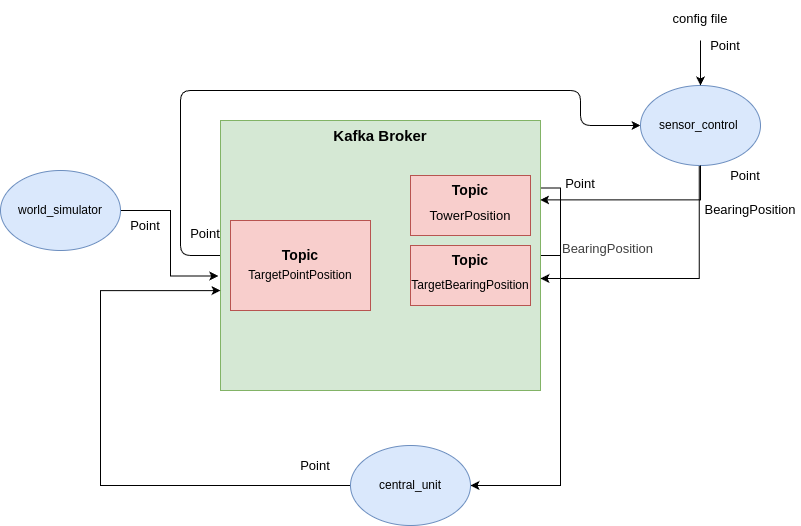

The diagram above was exported from draw.io. Its source (the exported page's mxGraphModel, read from the mxfile embedded in the PNG):
<mxGraphModel dx="1121" dy="1871" grid="1" gridSize="10" guides="1" tooltips="1" connect="1" arrows="1" fold="1" page="1" pageScale="1" pageWidth="850" pageHeight="1100" background="#FFFFFF" math="0" shadow="0">
  <root>
    <mxCell id="0" />
    <mxCell id="1" parent="0" />
    <mxCell id="YGIXSKIUPvS07KThbcYh-12" style="edgeStyle=orthogonalEdgeStyle;rounded=0;orthogonalLoop=1;jettySize=auto;html=1;exitX=1;exitY=0.5;exitDx=0;exitDy=0;entryX=-0.007;entryY=0.576;entryDx=0;entryDy=0;entryPerimeter=0;" parent="1" source="YGIXSKIUPvS07KThbcYh-1" target="YGIXSKIUPvS07KThbcYh-4" edge="1">
      <mxGeometry relative="1" as="geometry">
        <mxPoint x="210" y="270" as="targetPoint" />
      </mxGeometry>
    </mxCell>
    <mxCell id="YGIXSKIUPvS07KThbcYh-1" value="world_simulator" style="ellipse;whiteSpace=wrap;html=1;fillColor=#dae8fc;strokeColor=#6c8ebf;" parent="1" vertex="1">
      <mxGeometry x="20" y="150" width="120" height="80" as="geometry" />
    </mxCell>
    <mxCell id="YGIXSKIUPvS07KThbcYh-3" value="&lt;span style=&quot;font-size: 13px;&quot;&gt;Point&lt;/span&gt;" style="text;html=1;align=center;verticalAlign=middle;whiteSpace=wrap;rounded=0;" parent="1" vertex="1">
      <mxGeometry x="120" y="180" width="90" height="50" as="geometry" />
    </mxCell>
    <mxCell id="YGIXSKIUPvS07KThbcYh-72" style="edgeStyle=orthogonalEdgeStyle;rounded=0;orthogonalLoop=1;jettySize=auto;html=1;exitX=1;exitY=0.25;exitDx=0;exitDy=0;entryX=1;entryY=0.5;entryDx=0;entryDy=0;" parent="1" source="YGIXSKIUPvS07KThbcYh-4" target="YGIXSKIUPvS07KThbcYh-60" edge="1">
      <mxGeometry relative="1" as="geometry" />
    </mxCell>
    <mxCell id="T90Bldic4VG_sOvLO-9--3" style="edgeStyle=orthogonalEdgeStyle;rounded=0;orthogonalLoop=1;jettySize=auto;html=1;exitX=1;exitY=0.5;exitDx=0;exitDy=0;entryX=1;entryY=0.5;entryDx=0;entryDy=0;" parent="1" source="YGIXSKIUPvS07KThbcYh-4" target="YGIXSKIUPvS07KThbcYh-60" edge="1">
      <mxGeometry relative="1" as="geometry">
        <mxPoint x="670" y="520" as="targetPoint" />
      </mxGeometry>
    </mxCell>
    <mxCell id="4" style="edgeStyle=none;html=1;exitX=0;exitY=0.5;exitDx=0;exitDy=0;entryX=0;entryY=0.5;entryDx=0;entryDy=0;" parent="1" source="YGIXSKIUPvS07KThbcYh-4" target="YGIXSKIUPvS07KThbcYh-20" edge="1">
      <mxGeometry relative="1" as="geometry">
        <mxPoint x="200" y="50" as="targetPoint" />
        <Array as="points">
          <mxPoint x="200" y="235" />
          <mxPoint x="200" y="70" />
          <mxPoint x="600" y="70" />
          <mxPoint x="600" y="105" />
        </Array>
      </mxGeometry>
    </mxCell>
    <mxCell id="YGIXSKIUPvS07KThbcYh-4" value="" style="rounded=0;whiteSpace=wrap;html=1;fillColor=#d5e8d4;strokeColor=#82b366;" parent="1" vertex="1">
      <mxGeometry x="240" y="100" width="320" height="270" as="geometry" />
    </mxCell>
    <mxCell id="YGIXSKIUPvS07KThbcYh-8" value="" style="rounded=0;whiteSpace=wrap;html=1;fillColor=#f8cecc;strokeColor=#b85450;align=center;" parent="1" vertex="1">
      <mxGeometry x="250" y="200" width="140" height="90" as="geometry" />
    </mxCell>
    <mxCell id="YGIXSKIUPvS07KThbcYh-11" value="&lt;font style=&quot;font-size: 15px;&quot;&gt;&lt;b&gt;Kafka Broker&lt;/b&gt;&lt;/font&gt;" style="text;html=1;align=center;verticalAlign=middle;whiteSpace=wrap;rounded=0;" parent="1" vertex="1">
      <mxGeometry x="290" y="100" width="220" height="30" as="geometry" />
    </mxCell>
    <mxCell id="YGIXSKIUPvS07KThbcYh-13" value="&lt;font style=&quot;font-size: 14px;&quot;&gt;&lt;b&gt;Topic&lt;/b&gt;&lt;/font&gt;" style="text;html=1;align=center;verticalAlign=middle;whiteSpace=wrap;rounded=0;" parent="1" vertex="1">
      <mxGeometry x="290" y="220" width="60" height="30" as="geometry" />
    </mxCell>
    <mxCell id="YGIXSKIUPvS07KThbcYh-14" value="TargetPointPosition" style="text;html=1;align=center;verticalAlign=middle;whiteSpace=wrap;rounded=0;" parent="1" vertex="1">
      <mxGeometry x="270" y="240" width="100" height="30" as="geometry" />
    </mxCell>
    <mxCell id="YGIXSKIUPvS07KThbcYh-37" style="edgeStyle=orthogonalEdgeStyle;rounded=0;orthogonalLoop=1;jettySize=auto;html=1;exitX=0.5;exitY=1;exitDx=0;exitDy=0;" parent="1" edge="1">
      <mxGeometry relative="1" as="geometry">
        <mxPoint x="560.0000000000002" y="257.9999999999999" as="targetPoint" />
        <mxPoint x="718.72" y="132.5000000000001" as="sourcePoint" />
        <Array as="points">
          <mxPoint x="719" y="258" />
        </Array>
      </mxGeometry>
    </mxCell>
    <mxCell id="YGIXSKIUPvS07KThbcYh-20" value="sensor_control&amp;nbsp;" style="ellipse;whiteSpace=wrap;html=1;fillColor=#dae8fc;strokeColor=#6c8ebf;" parent="1" vertex="1">
      <mxGeometry x="660" y="65" width="120" height="80" as="geometry" />
    </mxCell>
    <mxCell id="YGIXSKIUPvS07KThbcYh-25" value="" style="rounded=0;whiteSpace=wrap;html=1;fillColor=#f8cecc;strokeColor=#b85450;align=center;" parent="1" vertex="1">
      <mxGeometry x="430" y="155" width="120" height="60" as="geometry" />
    </mxCell>
    <mxCell id="YGIXSKIUPvS07KThbcYh-26" value="&lt;font style=&quot;font-size: 14px;&quot;&gt;&lt;b&gt;Topic&lt;/b&gt;&lt;/font&gt;" style="text;html=1;align=center;verticalAlign=middle;whiteSpace=wrap;rounded=0;" parent="1" vertex="1">
      <mxGeometry x="460" y="155" width="60" height="30" as="geometry" />
    </mxCell>
    <mxCell id="YGIXSKIUPvS07KThbcYh-27" value="&lt;span style=&quot;font-size: 13px;&quot;&gt;TowerPosition&lt;/span&gt;" style="text;html=1;align=center;verticalAlign=middle;whiteSpace=wrap;rounded=0;" parent="1" vertex="1">
      <mxGeometry x="440" y="180" width="100" height="30" as="geometry" />
    </mxCell>
    <mxCell id="YGIXSKIUPvS07KThbcYh-30" value="&lt;span style=&quot;font-size: 13px;&quot;&gt;Point&lt;/span&gt;" style="text;html=1;align=center;verticalAlign=middle;whiteSpace=wrap;rounded=0;" parent="1" vertex="1">
      <mxGeometry x="720" y="140" width="90" height="30" as="geometry" />
    </mxCell>
    <mxCell id="YGIXSKIUPvS07KThbcYh-32" value="" style="endArrow=classic;html=1;rounded=0;entryX=0.5;entryY=0;entryDx=0;entryDy=0;" parent="1" target="YGIXSKIUPvS07KThbcYh-20" edge="1">
      <mxGeometry width="50" height="50" relative="1" as="geometry">
        <mxPoint x="720" y="20" as="sourcePoint" />
        <mxPoint x="740" y="-10" as="targetPoint" />
      </mxGeometry>
    </mxCell>
    <mxCell id="YGIXSKIUPvS07KThbcYh-34" value="&lt;span style=&quot;font-size: 13px;&quot;&gt;config file&lt;/span&gt;" style="text;html=1;align=center;verticalAlign=middle;whiteSpace=wrap;rounded=0;" parent="1" vertex="1">
      <mxGeometry x="675" y="-20" width="90" height="35" as="geometry" />
    </mxCell>
    <mxCell id="YGIXSKIUPvS07KThbcYh-42" value="" style="rounded=0;whiteSpace=wrap;html=1;fillColor=#f8cecc;strokeColor=#b85450;align=center;" parent="1" vertex="1">
      <mxGeometry x="430" y="225" width="120" height="60" as="geometry" />
    </mxCell>
    <mxCell id="YGIXSKIUPvS07KThbcYh-43" value="&lt;font style=&quot;font-size: 14px;&quot;&gt;&lt;b&gt;Topic&lt;/b&gt;&lt;/font&gt;" style="text;html=1;align=center;verticalAlign=middle;whiteSpace=wrap;rounded=0;" parent="1" vertex="1">
      <mxGeometry x="460" y="225" width="60" height="30" as="geometry" />
    </mxCell>
    <mxCell id="YGIXSKIUPvS07KThbcYh-44" value="TargetBearingPosition" style="text;html=1;align=center;verticalAlign=middle;whiteSpace=wrap;rounded=0;" parent="1" vertex="1">
      <mxGeometry x="440" y="250" width="100" height="30" as="geometry" />
    </mxCell>
    <mxCell id="YGIXSKIUPvS07KThbcYh-45" value="&lt;span style=&quot;font-size: 13px;&quot;&gt;BearingPosition&lt;/span&gt;" style="text;html=1;align=center;verticalAlign=middle;whiteSpace=wrap;rounded=0;" parent="1" vertex="1">
      <mxGeometry x="720" y="177.5" width="100" height="22.5" as="geometry" />
    </mxCell>
    <mxCell id="YGIXSKIUPvS07KThbcYh-46" style="edgeStyle=orthogonalEdgeStyle;rounded=0;orthogonalLoop=1;jettySize=auto;html=1;exitX=0.5;exitY=1;exitDx=0;exitDy=0;entryX=0.999;entryY=0.294;entryDx=0;entryDy=0;entryPerimeter=0;" parent="1" source="YGIXSKIUPvS07KThbcYh-20" target="YGIXSKIUPvS07KThbcYh-4" edge="1">
      <mxGeometry relative="1" as="geometry" />
    </mxCell>
    <mxCell id="YGIXSKIUPvS07KThbcYh-47" value="&lt;span style=&quot;font-size: 13px;&quot;&gt;Point&lt;/span&gt;" style="text;html=1;align=center;verticalAlign=middle;whiteSpace=wrap;rounded=0;" parent="1" vertex="1">
      <mxGeometry x="700" y="15" width="90" height="20" as="geometry" />
    </mxCell>
    <mxCell id="T90Bldic4VG_sOvLO-9--7" style="edgeStyle=orthogonalEdgeStyle;rounded=0;orthogonalLoop=1;jettySize=auto;html=1;entryX=0;entryY=0.63;entryDx=0;entryDy=0;entryPerimeter=0;" parent="1" source="YGIXSKIUPvS07KThbcYh-60" target="YGIXSKIUPvS07KThbcYh-4" edge="1">
      <mxGeometry relative="1" as="geometry">
        <mxPoint x="140" y="270" as="targetPoint" />
        <Array as="points">
          <mxPoint x="120" y="465" />
          <mxPoint x="120" y="270" />
        </Array>
      </mxGeometry>
    </mxCell>
    <mxCell id="YGIXSKIUPvS07KThbcYh-60" value="central_unit" style="ellipse;whiteSpace=wrap;html=1;fillColor=#dae8fc;strokeColor=#6c8ebf;" parent="1" vertex="1">
      <mxGeometry x="370" y="425" width="120" height="80" as="geometry" />
    </mxCell>
    <mxCell id="YGIXSKIUPvS07KThbcYh-74" value="&lt;span style=&quot;color: rgb(63, 63, 63); font-size: 13px;&quot;&gt;BearingPosition&lt;/span&gt;" style="text;html=1;align=center;verticalAlign=middle;whiteSpace=wrap;rounded=0;" parent="1" vertex="1">
      <mxGeometry x="575" y="215" width="105" height="25" as="geometry" />
    </mxCell>
    <mxCell id="YGIXSKIUPvS07KThbcYh-75" value="&lt;span style=&quot;font-size: 13px;&quot;&gt;Point&lt;/span&gt;" style="text;html=1;align=center;verticalAlign=middle;whiteSpace=wrap;rounded=0;" parent="1" vertex="1">
      <mxGeometry x="290" y="430" width="90" height="30" as="geometry" />
    </mxCell>
    <mxCell id="T90Bldic4VG_sOvLO-9--8" value="&lt;span style=&quot;font-size: 13px;&quot;&gt;Point&lt;/span&gt;" style="text;html=1;align=center;verticalAlign=middle;whiteSpace=wrap;rounded=0;" parent="1" vertex="1">
      <mxGeometry x="560" y="150" width="80" height="25" as="geometry" />
    </mxCell>
    <mxCell id="5" value="&lt;span style=&quot;font-size: 13px;&quot;&gt;Point&lt;/span&gt;" style="text;html=1;align=center;verticalAlign=middle;whiteSpace=wrap;rounded=0;" parent="1" vertex="1">
      <mxGeometry x="200" y="200" width="50" height="25" as="geometry" />
    </mxCell>
  </root>
</mxGraphModel>